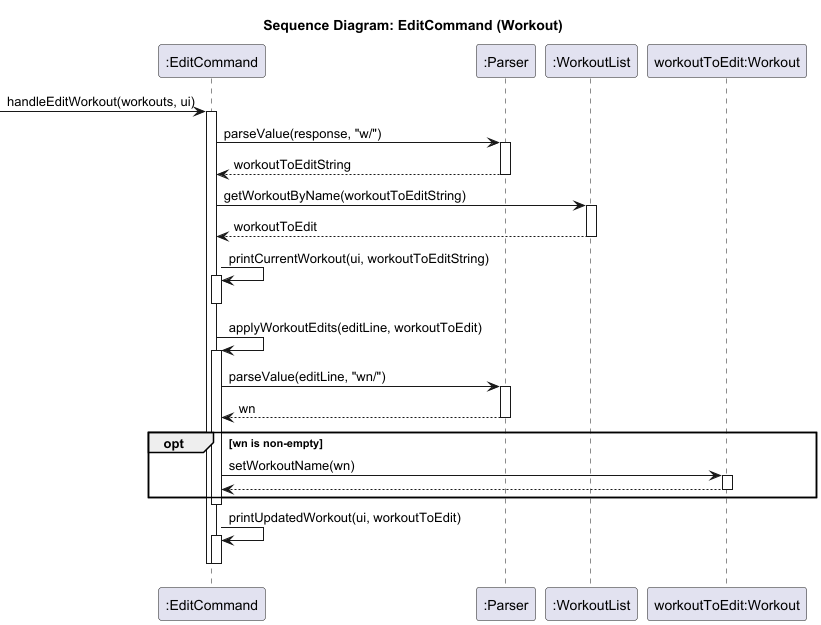

The diagram above was rendered by PlantUML. Its source (embedded in the PNG):
@startuml
title Sequence Diagram: EditCommand (Workout)

participant ":EditCommand" as EC
participant ":Parser" as P
participant ":WorkoutList" as WL
participant "workoutToEdit:Workout" as W

[-> EC : handleEditWorkout(workouts, ui)
activate EC

EC -> P : parseValue(response, "w/")
activate P
P --> EC : workoutToEditString
deactivate P

EC -> WL : getWorkoutByName(workoutToEditString)
activate WL
WL --> EC : workoutToEdit
deactivate WL

EC -> EC : printCurrentWorkout(ui, workoutToEditString)
activate EC
deactivate EC

EC -> EC : applyWorkoutEdits(editLine, workoutToEdit)
activate EC

EC -> P : parseValue(editLine, "wn/")
activate P
P --> EC : wn
deactivate P

opt wn is non-empty
    EC -> W : setWorkoutName(wn)
    activate W
    W --> EC
    deactivate W
end

deactivate EC

EC -> EC : printUpdatedWorkout(ui, workoutToEdit)
activate EC
deactivate EC

deactivate EC
@enduml